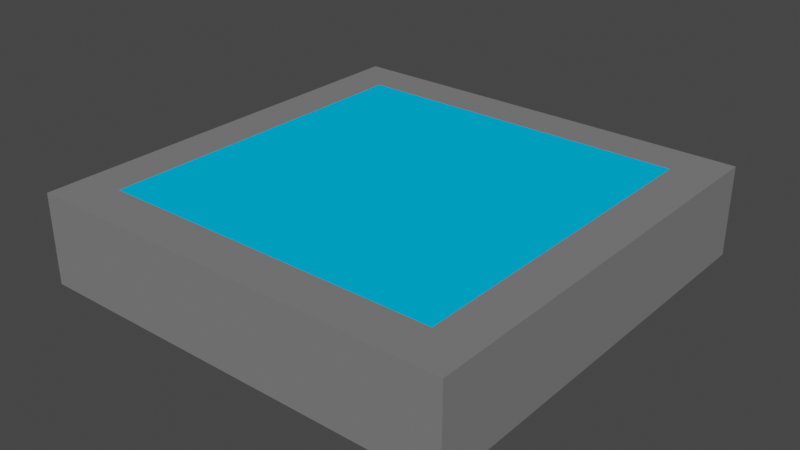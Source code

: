 # Source: pressureplate.blend  (saved by Blender 2.83.18; exported with 4.5.12 LTS)
import bpy
from mathutils import Matrix  # noqa: F401  (used for matrix-valued properties, if any)

bpy.ops.wm.read_factory_settings(use_empty=True)
scene = bpy.context.scene
scene.name = 'Scene'

# ---- collections
col_collection = bpy.data.collections.new('Collection'); scene.collection.children.link(col_collection)

# ---- materials (node trees are filled in below, after node groups)
mat_basematerial = bpy.data.materials.new('BaseMaterial')
mat_basematerial.alpha_threshold = 0.0
mat_basematerial.use_transparent_shadow = False
mat_basematerial.diffuse_color = (0.2, 0.2, 0.2, 1.0)
mat_basematerial.line_color = (0.0, 0.0, 0.0, 1.0)
mat_buttonmaterial = bpy.data.materials.new('ButtonMaterial')
mat_buttonmaterial.use_transparent_shadow = False
mat_buttonmaterial.diffuse_color = (0.0, 0.5, 1.0, 1.0)

# ---- material node trees

# ---- world
world_world = bpy.data.worlds.new('World'); scene.world = world_world
world_world.use_nodes = True; world_world.node_tree.nodes.clear()
_N = world_world.node_tree.nodes; _L = world_world.node_tree.links
n0 = _N.new('ShaderNodeOutputWorld'); n0.name = 'World Output'; n0.location = (300, 300)
n1 = _N.new('ShaderNodeBackground'); n1.name = 'Background'; n1.location = (10, 300)
n1.inputs[0].default_value = (0.05088, 0.05088, 0.05088, 1.0)
_L.new(n1.outputs[0], n0.inputs[0])
n0.is_active_output = True
world_world.color = (0.05088, 0.05088, 0.05088)
world_world.use_sun_shadow = False
world_world.sun_shadow_jitter_overblur = 0.0

# ---- meshes
me_cube = bpy.data.meshes.new('Cube')
me_cube.from_pydata([(1.0, 1.0, 1.0), (1.0, 1.0, -1.0), (1.0, -1.0, 1.0), (1.0, -1.0, -1.0), (-1.0, 1.0, 1.0), (-1.0, 1.0, -1.0), (-1.0, -1.0, 1.0), (-1.0, -1.0, -1.0)], [], [(0, 4, 6, 2), (3, 2, 6, 7), (7, 6, 4, 5), (5, 1, 3, 7), (1, 0, 2, 3), (5, 4, 0, 1)])
_uv = me_cube.uv_layers.new(name='UVMap')
_uv.uv.foreach_set('vector', [0.625, 0.5, 0.875, 0.5, 0.875, 0.75, 0.625, 0.75, 0.375, 0.75, 0.625, 0.75, 0.625, 1.0, 0.375, 1.0, 0.375, 0.0, 0.625, 0.0, 0.625, 0.25, 0.375, 0.25, 0.125, 0.5, 0.375, 0.5, 0.375, 0.75, 0.125, 0.75, 0.375, 0.5, 0.625, 0.5, 0.625, 0.75, 0.375, 0.75, 0.375, 0.25, 0.625, 0.25, 0.625, 0.5, 0.375, 0.5])
me_cube.materials.append(mat_basematerial)
me_cube.use_remesh_preserve_volume = False
me_cube.use_remesh_preserve_attributes = False
me_cube.use_mirror_vertex_groups = False
me_cube.update()
me_cube_001 = bpy.data.meshes.new('Cube.001')
me_cube_001.from_pydata([(-1.0, -1.0, -1.0), (-1.0, -1.0, 1.0), (-1.0, 1.0, -1.0), (-1.0, 1.0, 1.0), (1.0, -1.0, -1.0), (1.0, -1.0, 1.0), (1.0, 1.0, -1.0), (1.0, 1.0, 1.0)], [], [(0, 1, 3, 2), (2, 3, 7, 6), (6, 7, 5, 4), (4, 5, 1, 0), (2, 6, 4, 0), (7, 3, 1, 5)])
_uv = me_cube_001.uv_layers.new(name='UVMap')
_uv.uv.foreach_set('vector', [0.375, 0.0, 0.625, 0.0, 0.625, 0.25, 0.375, 0.25, 0.375, 0.25, 0.625, 0.25, 0.625, 0.5, 0.375, 0.5, 0.375, 0.5, 0.625, 0.5, 0.625, 0.75, 0.375, 0.75, 0.375, 0.75, 0.625, 0.75, 0.625, 1.0, 0.375, 1.0, 0.125, 0.5, 0.375, 0.5, 0.375, 0.75, 0.125, 0.75, 0.625, 0.5, 0.875, 0.5, 0.875, 0.75, 0.625, 0.75])
me_cube_001.materials.append(mat_buttonmaterial)
me_cube_001.use_remesh_fix_poles = True
me_cube_001.use_remesh_preserve_attributes = False
me_cube_001.use_mirror_vertex_groups = False
me_cube_001.update()
me_cube_002 = bpy.data.meshes.new('Cube.002')
me_cube_002.from_pydata([(1.0, 1.0, 1.0), (1.0, 1.0, -1.0), (1.0, -1.0, 1.0), (1.0, -1.0, -1.0), (-1.0, 1.0, 1.0), (-1.0, 1.0, -1.0), (-1.0, -1.0, 1.0), (-1.0, -1.0, -1.0)], [], [(0, 4, 6, 2), (3, 2, 6, 7), (7, 6, 4, 5), (5, 1, 3, 7), (1, 0, 2, 3), (5, 4, 0, 1)])
_uv = me_cube_002.uv_layers.new(name='UVMap')
_uv.uv.foreach_set('vector', [0.625, 0.5, 0.875, 0.5, 0.875, 0.75, 0.625, 0.75, 0.375, 0.75, 0.625, 0.75, 0.625, 1.0, 0.375, 1.0, 0.375, 0.0, 0.625, 0.0, 0.625, 0.25, 0.375, 0.25, 0.125, 0.5, 0.375, 0.5, 0.375, 0.75, 0.125, 0.75, 0.375, 0.5, 0.625, 0.5, 0.625, 0.75, 0.375, 0.75, 0.375, 0.25, 0.625, 0.25, 0.625, 0.5, 0.375, 0.5])
me_cube_002.materials.append(mat_basematerial)
me_cube_002.use_remesh_preserve_volume = False
me_cube_002.use_remesh_preserve_attributes = False
me_cube_002.use_mirror_vertex_groups = False
me_cube_002.update()
me_cube_003 = bpy.data.meshes.new('Cube.003')
me_cube_003.from_pydata([(1.0, 1.0, 1.0), (1.0, 1.0, -1.0), (1.0, -1.0, 1.0), (1.0, -1.0, -1.0), (-1.0, 1.0, 1.0), (-1.0, 1.0, -1.0), (-1.0, -1.0, 1.0), (-1.0, -1.0, -1.0)], [], [(0, 4, 6, 2), (3, 2, 6, 7), (7, 6, 4, 5), (5, 1, 3, 7), (1, 0, 2, 3), (5, 4, 0, 1)])
_uv = me_cube_003.uv_layers.new(name='UVMap')
_uv.uv.foreach_set('vector', [0.625, 0.5, 0.875, 0.5, 0.875, 0.75, 0.625, 0.75, 0.375, 0.75, 0.625, 0.75, 0.625, 1.0, 0.375, 1.0, 0.375, 0.0, 0.625, 0.0, 0.625, 0.25, 0.375, 0.25, 0.125, 0.5, 0.375, 0.5, 0.375, 0.75, 0.125, 0.75, 0.375, 0.5, 0.625, 0.5, 0.625, 0.75, 0.375, 0.75, 0.375, 0.25, 0.625, 0.25, 0.625, 0.5, 0.375, 0.5])
me_cube_003.materials.append(mat_basematerial)
me_cube_003.use_remesh_preserve_volume = False
me_cube_003.use_remesh_preserve_attributes = False
me_cube_003.use_mirror_vertex_groups = False
me_cube_003.update()
me_cube_004 = bpy.data.meshes.new('Cube.004')
me_cube_004.from_pydata([(1.0, 1.0, 1.0), (1.0, 1.0, -1.0), (1.0, -1.0, 1.0), (1.0, -1.0, -1.0), (-1.0, 1.0, 1.0), (-1.0, 1.0, -1.0), (-1.0, -1.0, 1.0), (-1.0, -1.0, -1.0)], [], [(0, 4, 6, 2), (3, 2, 6, 7), (7, 6, 4, 5), (5, 1, 3, 7), (1, 0, 2, 3), (5, 4, 0, 1)])
_uv = me_cube_004.uv_layers.new(name='UVMap')
_uv.uv.foreach_set('vector', [0.625, 0.5, 0.875, 0.5, 0.875, 0.75, 0.625, 0.75, 0.375, 0.75, 0.625, 0.75, 0.625, 1.0, 0.375, 1.0, 0.375, 0.0, 0.625, 0.0, 0.625, 0.25, 0.375, 0.25, 0.125, 0.5, 0.375, 0.5, 0.375, 0.75, 0.125, 0.75, 0.375, 0.5, 0.625, 0.5, 0.625, 0.75, 0.375, 0.75, 0.375, 0.25, 0.625, 0.25, 0.625, 0.5, 0.375, 0.5])
me_cube_004.materials.append(mat_basematerial)
me_cube_004.use_remesh_preserve_volume = False
me_cube_004.use_remesh_preserve_attributes = False
me_cube_004.use_mirror_vertex_groups = False
me_cube_004.update()
me_cube_005 = bpy.data.meshes.new('Cube.005')
me_cube_005.from_pydata([(1.0, 1.0, 1.0), (1.0, 1.0, -1.0), (1.0, -1.0, 1.0), (1.0, -1.0, -1.0), (-1.0, 1.0, 1.0), (-1.0, 1.0, -1.0), (-1.0, -1.0, 1.0), (-1.0, -1.0, -1.0)], [], [(0, 4, 6, 2), (3, 2, 6, 7), (7, 6, 4, 5), (5, 1, 3, 7), (1, 0, 2, 3), (5, 4, 0, 1)])
_uv = me_cube_005.uv_layers.new(name='UVMap')
_uv.uv.foreach_set('vector', [0.625, 0.5, 0.875, 0.5, 0.875, 0.75, 0.625, 0.75, 0.375, 0.75, 0.625, 0.75, 0.625, 1.0, 0.375, 1.0, 0.375, 0.0, 0.625, 0.0, 0.625, 0.25, 0.375, 0.25, 0.125, 0.5, 0.375, 0.5, 0.375, 0.75, 0.125, 0.75, 0.375, 0.5, 0.625, 0.5, 0.625, 0.75, 0.375, 0.75, 0.375, 0.25, 0.625, 0.25, 0.625, 0.5, 0.375, 0.5])
me_cube_005.materials.append(mat_basematerial)
me_cube_005.use_remesh_preserve_volume = False
me_cube_005.use_remesh_preserve_attributes = False
me_cube_005.use_mirror_vertex_groups = False
me_cube_005.update()

# ---- objects
ob_cube = bpy.data.objects.new('Cube', me_cube)
ob_buttonsocket = bpy.data.objects.new('ButtonSocket', None)
ob_button = bpy.data.objects.new('Button', me_cube_001)
ob_cubes = bpy.data.objects.new('Cubes', None)
ob_cube_001 = bpy.data.objects.new('Cube.001', me_cube_002)
ob_cube_002 = bpy.data.objects.new('Cube.002', me_cube_003)
ob_cube_003 = bpy.data.objects.new('Cube.003', me_cube_004)
ob_cube_004 = bpy.data.objects.new('Cube.004', me_cube_005)
ob_allsocket = bpy.data.objects.new('AllSocket', None)
ob_wtf = bpy.data.objects.new('wtf', None)
ob_bottomposition = bpy.data.objects.new('BottomPosition', None)
ob_topposition = bpy.data.objects.new('TopPosition', None)

# ---- transforms, parenting, visibility, modifiers, constraints
ob_cube.parent = ob_allsocket
ob_cube.location = (0.0, 0.0, 0.0)
ob_cube.scale = (1.0, 1.0, 0.01)
ob_cube.lock_rotations_4d = False
ob_cube.empty_display_type = 'ARROWS'
ob_cube.lineart.crease_threshold = 0.0
ob_buttonsocket.parent = ob_wtf
ob_buttonsocket.location = (0.0, 0.0, 0.0)
ob_buttonsocket.lineart.crease_threshold = 0.0
ob_button.parent = ob_buttonsocket
ob_button.location = (0.0, 0.0, 0.2)
ob_button.scale = (0.8, 0.8, 0.2)
ob_button.lineart.crease_threshold = 0.0
ob_cubes.parent = ob_allsocket
ob_cubes.location = (0.0, 0.0, 0.21)
ob_cubes.lineart.crease_threshold = 0.0
ob_cube_001.parent = ob_cubes
ob_cube_001.location = (0.1, 0.9, 0.0)
ob_cube_001.scale = (0.9, 0.1, 0.2)
ob_cube_001.lock_rotations_4d = False
ob_cube_001.empty_display_type = 'ARROWS'
ob_cube_001.lineart.crease_threshold = 0.0
ob_cube_002.parent = ob_cubes
ob_cube_002.location = (-0.1, -0.9, 0.0)
ob_cube_002.scale = (0.9, 0.1, 0.2)
ob_cube_002.lock_rotations_4d = False
ob_cube_002.empty_display_type = 'ARROWS'
ob_cube_002.lineart.crease_threshold = 0.0
ob_cube_003.parent = ob_cubes
ob_cube_003.location = (0.9, -0.1, 0.0)
ob_cube_003.scale = (0.1, 0.9, 0.2)
ob_cube_003.lock_rotations_4d = False
ob_cube_003.empty_display_type = 'ARROWS'
ob_cube_003.lineart.crease_threshold = 0.0
ob_cube_004.parent = ob_cubes
ob_cube_004.location = (-0.9, 0.1, 0.0)
ob_cube_004.scale = (0.1, 0.9, 0.2)
ob_cube_004.lock_rotations_4d = False
ob_cube_004.empty_display_type = 'ARROWS'
ob_cube_004.lineart.crease_threshold = 0.0
ob_allsocket.location = (0.0, 0.0, 0.005)
ob_allsocket.lineart.crease_threshold = 0.0
ob_wtf.parent = ob_allsocket
ob_wtf.location = (0.0, 0.0, 0.01)
ob_wtf.lineart.crease_threshold = 0.0
ob_bottomposition.parent = ob_wtf
ob_bottomposition.location = (0.0, 0.0, 0.0)
ob_bottomposition.lineart.crease_threshold = 0.0
ob_topposition.parent = ob_wtf
ob_topposition.location = (0.0, 0.0, 0.4)
ob_topposition.lineart.crease_threshold = 0.0

# ---- collection membership
col_collection.objects.link(ob_cube)
col_collection.objects.link(ob_buttonsocket)
col_collection.objects.link(ob_button)
col_collection.objects.link(ob_cubes)
col_collection.objects.link(ob_cube_001)
col_collection.objects.link(ob_cube_002)
col_collection.objects.link(ob_cube_003)
col_collection.objects.link(ob_cube_004)
col_collection.objects.link(ob_allsocket)
col_collection.objects.link(ob_wtf)
col_collection.objects.link(ob_bottomposition)
col_collection.objects.link(ob_topposition)

# ---- scene / render settings (as saved in the file)
scene.frame_start = 1; scene.frame_end = 250; scene.frame_set(1)
scene.render.engine = 'BLENDER_EEVEE_NEXT'
scene.cycles.use_denoising = False
scene.cycles.samples = 128
scene.cycles.sampling_pattern = 'TABULATED_SOBOL'
scene.cycles.use_adaptive_sampling = False
scene.cycles.use_light_tree = False
scene.view_settings.view_transform = 'Filmic'
bpy.context.view_layer.update()

# ---- added for rendering (the .blend has no active camera and no usable light): camera, sun
cam_auto = bpy.data.cameras.new('AutoCamera')
cam_auto.lens = 50.0
cam_auto.sensor_width = 36.0
cam_auto.clip_end = 1000.0
ob_auto_camera = bpy.data.objects.new('AutoCamera', cam_auto)
scene.collection.objects.link(ob_auto_camera)
ob_auto_camera.location = (2.64562, -3.17475, 2.3215)
ob_auto_camera.rotation_euler = (1.09748, -7.21219e-08, 0.694738)
scene.camera = ob_auto_camera
light_auto_sun = bpy.data.lights.new('AutoSun', 'SUN')
light_auto_sun.energy = 3.0
light_auto_sun.angle = 0.0523599
ob_auto_sun = bpy.data.objects.new('AutoSun', light_auto_sun)
scene.collection.objects.link(ob_auto_sun)
ob_auto_sun.rotation_euler = (0.872665, 0.174533, 0.523599)
bpy.context.view_layer.update()
